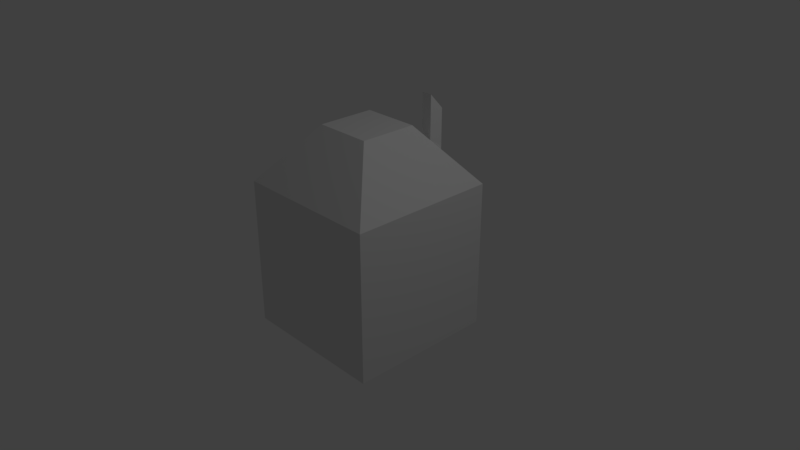 # Source: casa.blend  (saved by Blender 2.79.0; exported with 4.5.12 LTS)
import bpy
from mathutils import Matrix  # noqa: F401  (used for matrix-valued properties, if any)

bpy.ops.wm.read_factory_settings(use_empty=True)
scene = bpy.context.scene
scene.name = 'Scene'

# ---- collections
col_collection_1 = bpy.data.collections.new('Collection 1'); scene.collection.children.link(col_collection_1)

# ---- materials (node trees are filled in below, after node groups)
mat_material = bpy.data.materials.new('Material')
mat_material.alpha_threshold = 0.0
mat_material.use_transparent_shadow = False
mat_material.roughness = 0.5
mat_material.line_color = (0.0, 0.0, 0.0, 1.0)

# ---- material node trees

# ---- world
world_world = bpy.data.worlds.new('World'); scene.world = world_world
world_world.color = (0.05088, 0.05088, 0.05088)
world_world.use_sun_shadow = False
world_world.sun_shadow_jitter_overblur = 0.0
world_world.cycles.sampling_method = 'MANUAL'

# ---- cameras
cam_camera = bpy.data.cameras.new('Camera')
cam_camera.clip_end = 100.0
cam_camera.lens = 35.0
cam_camera.sensor_width = 32.0
cam_camera.sensor_height = 18.0
cam_camera.ortho_scale = 7.314
cam_camera.dof.focus_distance = 0.0
cam_camera.dof.aperture_fstop = 128.0

# ---- lights
light_lamp = bpy.data.lights.new('Lamp', 'POINT')
light_lamp.transmission_factor = 0.0
light_lamp.cutoff_distance = 30.0
light_lamp.energy = 100.0
light_lamp.shadow_buffer_clip_start = 1.001
light_lamp.shadow_soft_size = 0.1
light_lamp.shadow_maximum_resolution = 0.006
light_lamp.use_absolute_resolution = True

# ---- meshes
me_cube = bpy.data.meshes.new('Cube')
me_cube.from_pydata([(1.0, 1.0, -1.0), (1.0, -1.0, -1.0), (-1.0, -1.0, -1.0), (-1.0, 1.0, -1.0), (1.0, 1.0, 1.0), (1.0, -1.0, 1.0), (-1.0, -1.0, 1.0), (-1.0, 1.0, 1.0), (0.384, 0.384, 1.753), (0.384, -0.384, 1.753), (-0.384, -0.384, 1.753), (-0.384, 0.384, 1.753), (0.846, 0.846, 1.188), (0.692, 0.692, 1.377), (0.538, 0.538, 1.565), (0.4495, 1.0, 1.0), (0.4004, 0.538, 1.565), (0.4166, 0.6908, 1.378), (0.5742, 0.6915, 1.377), (0.538, 0.538, 2.137), (0.4004, 0.538, 2.137), (0.4166, 0.6908, 1.95), (0.5742, 0.6915, 1.949), (-1.0, 0.5, -1.0), (-1.0, -0.5, -1.0), (-1.0, 1.788e-07, 1.0), (-1.0, 0.5, 1.0), (-1.0, -0.5, 1.0), (-1.0, 1.0, 0.0), (-1.0, -1.0, 0.0), (-1.0, 2.384e-07, 0.0), (-1.0, -0.5, 0.0), (-1.0, 0.5, 0.0), (-1.0, 0.25, 1.0), (-1.0, -0.25, 1.0), (-1.0, -0.25, 0.0), (-1.0, 0.25, 0.0), (-1.0, 0.5, 0.5), (-1.0, -0.5, 0.5), (-1.0, 0.25, 0.5), (-1.0, -0.25, 0.5), (-1.02, 0.5, 1.0), (-1.02, 0.25, 1.0), (-1.02, 0.5, 0.5), (-1.02, 0.25, 0.5), (-1.02, -0.5, 1.0), (-1.02, -0.25, 1.0), (-1.02, -0.5, 0.5), (-1.02, -0.25, 0.5), (-1.0, 0.5, -0.5), (-1.0, -0.5, -0.5), (-1.0, 2.384e-07, -0.5), (-1.0, -0.25, -0.5), (-1.0, 0.25, -0.5), (-1.0, 2.98e-07, -1.0), (-1.0, -0.25, -1.0), (-1.0, 0.25, -1.0)], [], [(6, 5, 9, 10), (0, 4, 5, 1), (1, 5, 6, 29, 2), (28, 32, 37, 26, 7), (4, 0, 3, 28, 7, 15), (8, 11, 10, 9), (5, 4, 12, 13, 14, 8, 9), (7, 26, 33, 25, 34, 27, 6, 10, 11), (4, 15, 17, 18, 13, 12), (19, 22, 21, 20), (8, 16, 17, 15, 7, 11), (14, 16, 8), (13, 18, 14), (17, 16, 20, 21), (14, 18, 22, 19), (18, 17, 21, 22), (16, 14, 19, 20), (36, 30, 25, 33, 39), (32, 36, 39, 37), (29, 6, 27, 38, 31), (23, 49, 32, 28, 3), (2, 29, 31, 50, 24), (34, 25, 30, 35, 40), (35, 31, 38, 40), (37, 39, 44, 43), (27, 34, 46, 45), (42, 41, 43, 44), (33, 26, 41, 42), (39, 33, 42, 44), (26, 37, 43, 41), (46, 48, 47, 45), (40, 38, 47, 48), (34, 40, 48, 46), (38, 27, 45, 47), (23, 56, 53, 49), (24, 50, 52, 55), (31, 35, 30, 36, 32, 49, 53, 51, 52, 50), (51, 53, 56, 54), (52, 51, 54, 55)])
me_cube.materials.append(mat_material)
me_cube.use_remesh_preserve_volume = False
me_cube.use_remesh_preserve_attributes = False
me_cube.use_mirror_vertex_groups = False
me_cube.update()

# ---- objects
ob_cube = bpy.data.objects.new('Cube', me_cube)
ob_lamp = bpy.data.objects.new('Lamp', light_lamp)
ob_camera = bpy.data.objects.new('Camera', cam_camera)

# ---- transforms, parenting, visibility, modifiers, constraints
ob_cube.location = (0.0, 0.0, 0.0)
ob_cube.lock_rotations_4d = False
ob_cube.empty_display_type = 'ARROWS'
ob_cube.lineart.crease_threshold = 0.0
ob_lamp.location = (4.076, 1.005, 5.904)
ob_lamp.rotation_euler = (0.6503, 0.05522, 1.866)
ob_lamp.lock_rotations_4d = False
ob_lamp.empty_display_type = 'ARROWS'
ob_lamp.color = (0.0, 0.0, 0.0, 0.0)
ob_lamp.lineart.crease_threshold = 0.0
ob_camera.location = (7.481, -6.508, 5.344)
ob_camera.rotation_euler = (1.109, 0.0, 0.8149)
ob_camera.lock_rotations_4d = False
ob_camera.empty_display_type = 'ARROWS'
ob_camera.color = (0.0, 0.0, 0.0, 0.0)
ob_camera.display_type = 'WIRE'
ob_camera.lineart.crease_threshold = 0.0

# ---- collection membership
col_collection_1.objects.link(ob_cube)
col_collection_1.objects.link(ob_lamp)
col_collection_1.objects.link(ob_camera)

# ---- scene / render settings (as saved in the file)
scene.camera = ob_camera
scene.frame_start = 1; scene.frame_end = 250; scene.frame_set(1)
scene.render.engine = 'BLENDER_EEVEE_NEXT'
scene.render.resolution_percentage = 50
scene.render.dither_intensity = 0.0
scene.cycles.use_denoising = False
scene.cycles.samples = 128
scene.cycles.sampling_pattern = 'TABULATED_SOBOL'
scene.cycles.use_adaptive_sampling = False
scene.cycles.use_light_tree = False
scene.cycles.blur_glossy = 0.0
scene.cycles.sample_clamp_indirect = 0.0
scene.view_settings.view_transform = 'Standard'
bpy.context.view_layer.update()
